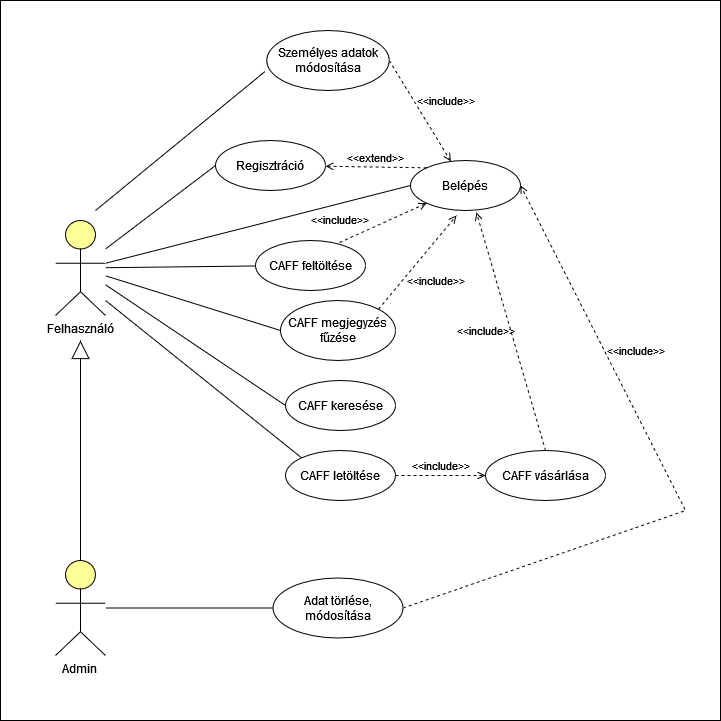

The diagram above was exported from draw.io. Its source (the exported page's mxGraphModel, read from the mxfile embedded in the PNG):
<mxGraphModel dx="1422" dy="900" grid="1" gridSize="10" guides="1" tooltips="1" connect="1" arrows="1" fold="1" page="1" pageScale="1" pageWidth="850" pageHeight="1100" math="0" shadow="0">
  <root>
    <mxCell id="0" />
    <mxCell id="1" parent="0" />
    <mxCell id="MqUcC2sq_11e6oe0DpKX-11" value="" style="whiteSpace=wrap;html=1;aspect=fixed;" vertex="1" parent="1">
      <mxGeometry x="15" y="30" width="720" height="720" as="geometry" />
    </mxCell>
    <mxCell id="xHo09k04qp6gYlBW3EUl-1" value="Felhasználó" style="html=1;outlineConnect=0;whiteSpace=wrap;fillColor=#ffff99;verticalLabelPosition=bottom;verticalAlign=top;align=center;shape=mxgraph.archimate3.actor;" parent="1" vertex="1">
      <mxGeometry x="70" y="250" width="50" height="95" as="geometry" />
    </mxCell>
    <mxCell id="xHo09k04qp6gYlBW3EUl-2" value="Admin&lt;br&gt;" style="html=1;outlineConnect=0;whiteSpace=wrap;fillColor=#ffff99;verticalLabelPosition=bottom;verticalAlign=top;align=center;shape=mxgraph.archimate3.actor;" parent="1" vertex="1">
      <mxGeometry x="70" y="590" width="50" height="95" as="geometry" />
    </mxCell>
    <mxCell id="xHo09k04qp6gYlBW3EUl-4" value="Regisztráció" style="ellipse;whiteSpace=wrap;html=1;" parent="1" vertex="1">
      <mxGeometry x="230" y="170" width="110" height="50" as="geometry" />
    </mxCell>
    <mxCell id="xHo09k04qp6gYlBW3EUl-8" value="CAFF feltöltése" style="ellipse;whiteSpace=wrap;html=1;" parent="1" vertex="1">
      <mxGeometry x="270" y="270" width="110" height="50" as="geometry" />
    </mxCell>
    <mxCell id="xHo09k04qp6gYlBW3EUl-9" value="" style="endArrow=block;html=1;rounded=0;endFill=0;endSize=16;" parent="1" source="xHo09k04qp6gYlBW3EUl-2" edge="1">
      <mxGeometry width="50" height="50" relative="1" as="geometry">
        <mxPoint x="220" y="480" as="sourcePoint" />
        <mxPoint x="95" y="370" as="targetPoint" />
      </mxGeometry>
    </mxCell>
    <mxCell id="xHo09k04qp6gYlBW3EUl-10" value="Adat törlése, módosítása" style="ellipse;whiteSpace=wrap;html=1;" parent="1" vertex="1">
      <mxGeometry x="287.5" y="607.5" width="130" height="60" as="geometry" />
    </mxCell>
    <mxCell id="xHo09k04qp6gYlBW3EUl-12" value="CAFF megjegyzés fűzése" style="ellipse;whiteSpace=wrap;html=1;" parent="1" vertex="1">
      <mxGeometry x="295" y="330" width="115" height="60" as="geometry" />
    </mxCell>
    <mxCell id="xHo09k04qp6gYlBW3EUl-14" value="CAFF vásárlása" style="ellipse;whiteSpace=wrap;html=1;" parent="1" vertex="1">
      <mxGeometry x="500" y="480" width="120" height="50" as="geometry" />
    </mxCell>
    <mxCell id="VvywVf9aCbmRN3rvcPKG-1" value="Belépés" style="ellipse;whiteSpace=wrap;html=1;" vertex="1" parent="1">
      <mxGeometry x="425" y="190" width="110" height="50" as="geometry" />
    </mxCell>
    <mxCell id="VvywVf9aCbmRN3rvcPKG-2" value="" style="endArrow=none;html=1;rounded=0;entryX=0;entryY=0.5;entryDx=0;entryDy=0;" edge="1" parent="1" source="xHo09k04qp6gYlBW3EUl-1" target="xHo09k04qp6gYlBW3EUl-4">
      <mxGeometry width="50" height="50" relative="1" as="geometry">
        <mxPoint x="220" y="560" as="sourcePoint" />
        <mxPoint x="270" y="510" as="targetPoint" />
      </mxGeometry>
    </mxCell>
    <mxCell id="VvywVf9aCbmRN3rvcPKG-4" value="" style="endArrow=none;html=1;rounded=0;exitX=1;exitY=0.45;exitDx=0;exitDy=0;exitPerimeter=0;entryX=0;entryY=0.5;entryDx=0;entryDy=0;" edge="1" parent="1" source="xHo09k04qp6gYlBW3EUl-1" target="VvywVf9aCbmRN3rvcPKG-1">
      <mxGeometry width="50" height="50" relative="1" as="geometry">
        <mxPoint x="220" y="560" as="sourcePoint" />
        <mxPoint x="270" y="510" as="targetPoint" />
      </mxGeometry>
    </mxCell>
    <mxCell id="VvywVf9aCbmRN3rvcPKG-5" value="" style="endArrow=none;html=1;rounded=0;" edge="1" parent="1" source="xHo09k04qp6gYlBW3EUl-1" target="xHo09k04qp6gYlBW3EUl-8">
      <mxGeometry width="50" height="50" relative="1" as="geometry">
        <mxPoint x="150" y="430" as="sourcePoint" />
        <mxPoint x="200" y="380" as="targetPoint" />
      </mxGeometry>
    </mxCell>
    <mxCell id="VvywVf9aCbmRN3rvcPKG-6" value="" style="endArrow=none;html=1;rounded=0;entryX=0;entryY=0.5;entryDx=0;entryDy=0;" edge="1" parent="1" source="xHo09k04qp6gYlBW3EUl-1" target="xHo09k04qp6gYlBW3EUl-12">
      <mxGeometry width="50" height="50" relative="1" as="geometry">
        <mxPoint x="240" y="580" as="sourcePoint" />
        <mxPoint x="290" y="530" as="targetPoint" />
      </mxGeometry>
    </mxCell>
    <mxCell id="VvywVf9aCbmRN3rvcPKG-7" value="" style="endArrow=none;html=1;rounded=0;entryX=0;entryY=0.5;entryDx=0;entryDy=0;" edge="1" parent="1" source="xHo09k04qp6gYlBW3EUl-1" target="VvywVf9aCbmRN3rvcPKG-11">
      <mxGeometry width="50" height="50" relative="1" as="geometry">
        <mxPoint x="250" y="590" as="sourcePoint" />
        <mxPoint x="300" y="540" as="targetPoint" />
      </mxGeometry>
    </mxCell>
    <mxCell id="VvywVf9aCbmRN3rvcPKG-8" value="" style="endArrow=none;html=1;rounded=0;entryX=0;entryY=0;entryDx=0;entryDy=0;" edge="1" parent="1" target="VvywVf9aCbmRN3rvcPKG-10">
      <mxGeometry width="50" height="50" relative="1" as="geometry">
        <mxPoint x="120" y="330" as="sourcePoint" />
        <mxPoint x="310" y="550" as="targetPoint" />
      </mxGeometry>
    </mxCell>
    <mxCell id="VvywVf9aCbmRN3rvcPKG-9" value="" style="endArrow=none;html=1;rounded=0;entryX=0;entryY=0.5;entryDx=0;entryDy=0;" edge="1" parent="1" source="xHo09k04qp6gYlBW3EUl-2" target="xHo09k04qp6gYlBW3EUl-10">
      <mxGeometry width="50" height="50" relative="1" as="geometry">
        <mxPoint x="130" y="580" as="sourcePoint" />
        <mxPoint x="320" y="560" as="targetPoint" />
      </mxGeometry>
    </mxCell>
    <mxCell id="VvywVf9aCbmRN3rvcPKG-10" value="CAFF letöltése" style="ellipse;whiteSpace=wrap;html=1;" vertex="1" parent="1">
      <mxGeometry x="300" y="480" width="110" height="50" as="geometry" />
    </mxCell>
    <mxCell id="VvywVf9aCbmRN3rvcPKG-11" value="CAFF keresése" style="ellipse;whiteSpace=wrap;html=1;" vertex="1" parent="1">
      <mxGeometry x="300" y="410" width="110" height="50" as="geometry" />
    </mxCell>
    <mxCell id="VvywVf9aCbmRN3rvcPKG-13" value="&amp;lt;&amp;lt;include&amp;gt;&amp;gt;" style="html=1;verticalAlign=bottom;labelBackgroundColor=none;endArrow=open;endFill=0;dashed=1;rounded=0;exitX=1;exitY=0.5;exitDx=0;exitDy=0;" edge="1" parent="1" source="VvywVf9aCbmRN3rvcPKG-10" target="xHo09k04qp6gYlBW3EUl-14">
      <mxGeometry width="160" relative="1" as="geometry">
        <mxPoint x="120" y="530" as="sourcePoint" />
        <mxPoint x="280" y="530" as="targetPoint" />
      </mxGeometry>
    </mxCell>
    <mxCell id="MqUcC2sq_11e6oe0DpKX-2" value="Személyes adatok módosítása" style="ellipse;whiteSpace=wrap;html=1;" vertex="1" parent="1">
      <mxGeometry x="281.25" y="60" width="122.5" height="60" as="geometry" />
    </mxCell>
    <mxCell id="MqUcC2sq_11e6oe0DpKX-3" value="" style="endArrow=none;html=1;rounded=0;entryX=-0.014;entryY=0.683;entryDx=0;entryDy=0;entryPerimeter=0;" edge="1" parent="1" target="MqUcC2sq_11e6oe0DpKX-2">
      <mxGeometry width="50" height="50" relative="1" as="geometry">
        <mxPoint x="110" y="240" as="sourcePoint" />
        <mxPoint x="305" y="145" as="targetPoint" />
      </mxGeometry>
    </mxCell>
    <mxCell id="MqUcC2sq_11e6oe0DpKX-5" value="&amp;lt;&amp;lt;include&amp;gt;&amp;gt;" style="html=1;verticalAlign=bottom;labelBackgroundColor=none;endArrow=open;endFill=0;dashed=1;rounded=0;exitX=0.764;exitY=0.04;exitDx=0;exitDy=0;exitPerimeter=0;entryX=0;entryY=1;entryDx=0;entryDy=0;" edge="1" parent="1" source="xHo09k04qp6gYlBW3EUl-8" target="VvywVf9aCbmRN3rvcPKG-1">
      <mxGeometry x="-0.8995" y="12" width="160" relative="1" as="geometry">
        <mxPoint x="300" y="450" as="sourcePoint" />
        <mxPoint x="460" y="450" as="targetPoint" />
        <mxPoint as="offset" />
      </mxGeometry>
    </mxCell>
    <mxCell id="MqUcC2sq_11e6oe0DpKX-6" value="&amp;lt;&amp;lt;include&amp;gt;&amp;gt;" style="html=1;verticalAlign=bottom;labelBackgroundColor=none;endArrow=open;endFill=0;dashed=1;rounded=0;exitX=1;exitY=0;exitDx=0;exitDy=0;entryX=0.418;entryY=1.1;entryDx=0;entryDy=0;entryPerimeter=0;" edge="1" parent="1" source="xHo09k04qp6gYlBW3EUl-12" target="VvywVf9aCbmRN3rvcPKG-1">
      <mxGeometry x="-0.1658" y="-32" width="160" relative="1" as="geometry">
        <mxPoint x="300" y="450" as="sourcePoint" />
        <mxPoint x="460" y="450" as="targetPoint" />
        <mxPoint as="offset" />
      </mxGeometry>
    </mxCell>
    <mxCell id="MqUcC2sq_11e6oe0DpKX-7" value="&amp;lt;&amp;lt;include&amp;gt;&amp;gt;" style="html=1;verticalAlign=bottom;labelBackgroundColor=none;endArrow=open;endFill=0;dashed=1;rounded=0;exitX=0.5;exitY=0;exitDx=0;exitDy=0;entryX=0.6;entryY=1.04;entryDx=0;entryDy=0;entryPerimeter=0;" edge="1" parent="1" source="xHo09k04qp6gYlBW3EUl-14" target="VvywVf9aCbmRN3rvcPKG-1">
      <mxGeometry x="-0.0125" y="27" width="160" relative="1" as="geometry">
        <mxPoint x="300" y="450" as="sourcePoint" />
        <mxPoint x="460" y="450" as="targetPoint" />
        <mxPoint as="offset" />
      </mxGeometry>
    </mxCell>
    <mxCell id="MqUcC2sq_11e6oe0DpKX-8" value="&amp;lt;&amp;lt;include&amp;gt;&amp;gt;" style="html=1;verticalAlign=bottom;labelBackgroundColor=none;endArrow=open;endFill=0;dashed=1;rounded=0;exitX=1;exitY=0.5;exitDx=0;exitDy=0;" edge="1" parent="1" source="MqUcC2sq_11e6oe0DpKX-2" target="VvywVf9aCbmRN3rvcPKG-1">
      <mxGeometry x="0.2178" y="22" width="160" relative="1" as="geometry">
        <mxPoint x="300" y="450" as="sourcePoint" />
        <mxPoint x="460" y="450" as="targetPoint" />
        <mxPoint as="offset" />
      </mxGeometry>
    </mxCell>
    <mxCell id="MqUcC2sq_11e6oe0DpKX-9" value="&amp;lt;&amp;lt;extend&amp;gt;&amp;gt;" style="html=1;verticalAlign=bottom;labelBackgroundColor=none;endArrow=open;endFill=0;dashed=1;rounded=0;exitX=0;exitY=0;exitDx=0;exitDy=0;" edge="1" parent="1" source="VvywVf9aCbmRN3rvcPKG-1" target="xHo09k04qp6gYlBW3EUl-4">
      <mxGeometry width="160" relative="1" as="geometry">
        <mxPoint x="300" y="450" as="sourcePoint" />
        <mxPoint x="460" y="450" as="targetPoint" />
      </mxGeometry>
    </mxCell>
    <mxCell id="MqUcC2sq_11e6oe0DpKX-10" value="&amp;lt;&amp;lt;include&amp;gt;&amp;gt;" style="html=1;verticalAlign=bottom;labelBackgroundColor=none;endArrow=open;endFill=0;dashed=1;rounded=0;exitX=1;exitY=0.5;exitDx=0;exitDy=0;entryX=1;entryY=0.5;entryDx=0;entryDy=0;" edge="1" parent="1" source="xHo09k04qp6gYlBW3EUl-10" target="VvywVf9aCbmRN3rvcPKG-1">
      <mxGeometry x="0.3726" y="-23" width="160" relative="1" as="geometry">
        <mxPoint x="300" y="450" as="sourcePoint" />
        <mxPoint x="460" y="450" as="targetPoint" />
        <Array as="points">
          <mxPoint x="700" y="540" />
        </Array>
        <mxPoint as="offset" />
      </mxGeometry>
    </mxCell>
  </root>
</mxGraphModel>